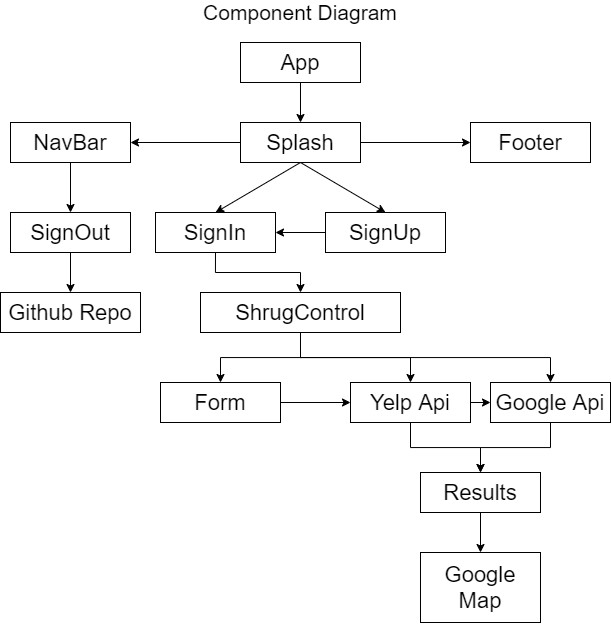

The diagram above was exported from draw.io. Its source (the exported page's mxGraphModel, read from the mxfile embedded in the PNG):
<mxGraphModel dx="1344" dy="476" grid="1" gridSize="10" guides="1" tooltips="1" connect="1" arrows="1" fold="1" page="1" pageScale="1" pageWidth="850" pageHeight="1100" math="0" shadow="0">
  <root>
    <mxCell id="0" />
    <mxCell id="1" parent="0" />
    <mxCell id="35" value="" style="group" vertex="1" connectable="0" parent="1">
      <mxGeometry x="100" y="60" width="610" height="610" as="geometry" />
    </mxCell>
    <mxCell id="2" value="&lt;font style=&quot;font-size: 22px&quot;&gt;App&lt;/font&gt;" style="rounded=0;whiteSpace=wrap;html=1;" vertex="1" parent="35">
      <mxGeometry x="240" y="30" width="120" height="40" as="geometry" />
    </mxCell>
    <mxCell id="25" value="&lt;font style=&quot;font-size: 22px&quot;&gt;Splash&lt;/font&gt;" style="rounded=0;whiteSpace=wrap;html=1;" vertex="1" parent="35">
      <mxGeometry x="240" y="110" width="120" height="40" as="geometry" />
    </mxCell>
    <mxCell id="26" value="" style="edgeStyle=orthogonalEdgeStyle;rounded=0;orthogonalLoop=1;jettySize=auto;html=1;" edge="1" parent="35" source="2" target="25">
      <mxGeometry relative="1" as="geometry" />
    </mxCell>
    <mxCell id="3" value="&lt;font style=&quot;font-size: 21px&quot;&gt;Component Diagram&lt;/font&gt;" style="text;html=1;strokeColor=none;fillColor=none;align=center;verticalAlign=middle;whiteSpace=wrap;rounded=0;" vertex="1" parent="35">
      <mxGeometry x="155" y="-10" width="290" height="20" as="geometry" />
    </mxCell>
    <mxCell id="4" value="&lt;font style=&quot;font-size: 22px&quot;&gt;Footer&lt;/font&gt;" style="rounded=0;whiteSpace=wrap;html=1;" vertex="1" parent="35">
      <mxGeometry x="470" y="110" width="120" height="40" as="geometry" />
    </mxCell>
    <mxCell id="29" style="edgeStyle=orthogonalEdgeStyle;rounded=0;orthogonalLoop=1;jettySize=auto;html=1;exitX=1;exitY=0.5;exitDx=0;exitDy=0;entryX=0;entryY=0.5;entryDx=0;entryDy=0;" edge="1" parent="35" source="25" target="4">
      <mxGeometry relative="1" as="geometry">
        <mxPoint x="460" y="130" as="targetPoint" />
      </mxGeometry>
    </mxCell>
    <mxCell id="5" value="&lt;font style=&quot;font-size: 22px&quot;&gt;NavBar&lt;/font&gt;" style="rounded=0;whiteSpace=wrap;html=1;" vertex="1" parent="35">
      <mxGeometry x="10" y="110" width="120" height="40" as="geometry" />
    </mxCell>
    <mxCell id="28" style="edgeStyle=orthogonalEdgeStyle;rounded=0;orthogonalLoop=1;jettySize=auto;html=1;exitX=0;exitY=0.5;exitDx=0;exitDy=0;entryX=1;entryY=0.5;entryDx=0;entryDy=0;" edge="1" parent="35" source="25" target="5">
      <mxGeometry relative="1" as="geometry" />
    </mxCell>
    <mxCell id="22" value="&lt;font style=&quot;font-size: 22px&quot;&gt;SignOut&lt;/font&gt;" style="rounded=0;whiteSpace=wrap;html=1;" vertex="1" parent="35">
      <mxGeometry x="10" y="200" width="120" height="40" as="geometry" />
    </mxCell>
    <mxCell id="23" value="" style="edgeStyle=orthogonalEdgeStyle;rounded=0;orthogonalLoop=1;jettySize=auto;html=1;" edge="1" parent="35" source="5" target="22">
      <mxGeometry relative="1" as="geometry" />
    </mxCell>
    <mxCell id="30" value="&lt;font style=&quot;font-size: 22px&quot;&gt;Github Repo&lt;/font&gt;" style="rounded=0;whiteSpace=wrap;html=1;" vertex="1" parent="35">
      <mxGeometry y="280" width="140" height="40" as="geometry" />
    </mxCell>
    <mxCell id="31" value="" style="edgeStyle=orthogonalEdgeStyle;rounded=0;orthogonalLoop=1;jettySize=auto;html=1;" edge="1" parent="35" source="22" target="30">
      <mxGeometry relative="1" as="geometry" />
    </mxCell>
    <mxCell id="33" value="" style="endArrow=classic;html=1;entryX=0.5;entryY=0;entryDx=0;entryDy=0;exitX=0.5;exitY=1;exitDx=0;exitDy=0;" edge="1" parent="35" source="25" target="7">
      <mxGeometry width="50" height="50" relative="1" as="geometry">
        <mxPoint x="260" y="240" as="sourcePoint" />
        <mxPoint x="310" y="190" as="targetPoint" />
      </mxGeometry>
    </mxCell>
    <mxCell id="34" value="" style="endArrow=classic;html=1;entryX=0.5;entryY=0;entryDx=0;entryDy=0;exitX=0.5;exitY=1;exitDx=0;exitDy=0;" edge="1" parent="35" source="25" target="6">
      <mxGeometry width="50" height="50" relative="1" as="geometry">
        <mxPoint x="260" y="240" as="sourcePoint" />
        <mxPoint x="310" y="190" as="targetPoint" />
      </mxGeometry>
    </mxCell>
    <mxCell id="24" value="" style="group" vertex="1" connectable="0" parent="35">
      <mxGeometry x="155" y="200" width="290" height="120" as="geometry" />
    </mxCell>
    <mxCell id="6" value="&lt;font style=&quot;font-size: 22px&quot;&gt;SignUp&lt;/font&gt;" style="rounded=0;whiteSpace=wrap;html=1;" vertex="1" parent="24">
      <mxGeometry x="170" width="120" height="40" as="geometry" />
    </mxCell>
    <mxCell id="19" style="edgeStyle=orthogonalEdgeStyle;rounded=0;orthogonalLoop=1;jettySize=auto;html=1;exitX=0.5;exitY=1;exitDx=0;exitDy=0;entryX=0.5;entryY=0;entryDx=0;entryDy=0;" edge="1" parent="24" source="7">
      <mxGeometry relative="1" as="geometry">
        <mxPoint x="145" y="80" as="targetPoint" />
      </mxGeometry>
    </mxCell>
    <mxCell id="7" value="&lt;font style=&quot;font-size: 22px&quot;&gt;SignIn&lt;/font&gt;" style="rounded=0;whiteSpace=wrap;html=1;" vertex="1" parent="24">
      <mxGeometry width="120" height="40" as="geometry" />
    </mxCell>
    <mxCell id="18" style="edgeStyle=orthogonalEdgeStyle;rounded=0;orthogonalLoop=1;jettySize=auto;html=1;exitX=0;exitY=0.5;exitDx=0;exitDy=0;entryX=1;entryY=0.5;entryDx=0;entryDy=0;" edge="1" parent="24" source="6" target="7">
      <mxGeometry relative="1" as="geometry" />
    </mxCell>
    <mxCell id="20" value="&lt;font style=&quot;font-size: 22px&quot;&gt;ShrugControl&lt;/font&gt;" style="rounded=0;whiteSpace=wrap;html=1;" vertex="1" parent="24">
      <mxGeometry x="45" y="80" width="200" height="40" as="geometry" />
    </mxCell>
    <mxCell id="47" value="&lt;font style=&quot;font-size: 22px&quot;&gt;Yelp Api&lt;/font&gt;" style="rounded=0;whiteSpace=wrap;html=1;" vertex="1" parent="35">
      <mxGeometry x="350" y="370" width="120" height="40" as="geometry" />
    </mxCell>
    <mxCell id="46" value="&lt;font style=&quot;font-size: 22px&quot;&gt;Google Api&lt;/font&gt;" style="rounded=0;whiteSpace=wrap;html=1;" vertex="1" parent="35">
      <mxGeometry x="490" y="370" width="120" height="40" as="geometry" />
    </mxCell>
    <mxCell id="38" value="&lt;font style=&quot;font-size: 22px&quot;&gt;Results&lt;/font&gt;" style="rounded=0;whiteSpace=wrap;html=1;" vertex="1" parent="35">
      <mxGeometry x="420" y="460" width="120" height="40" as="geometry" />
    </mxCell>
    <mxCell id="52" style="edgeStyle=orthogonalEdgeStyle;rounded=0;orthogonalLoop=1;jettySize=auto;html=1;exitX=0.5;exitY=1;exitDx=0;exitDy=0;" edge="1" parent="35" source="46">
      <mxGeometry relative="1" as="geometry">
        <mxPoint x="480" y="460" as="targetPoint" />
      </mxGeometry>
    </mxCell>
    <mxCell id="45" value="" style="edgeStyle=orthogonalEdgeStyle;rounded=0;orthogonalLoop=1;jettySize=auto;html=1;" edge="1" parent="35" source="38" target="44">
      <mxGeometry relative="1" as="geometry" />
    </mxCell>
    <mxCell id="44" value="&lt;font style=&quot;font-size: 22px&quot;&gt;Google Map&lt;/font&gt;" style="rounded=0;whiteSpace=wrap;html=1;" vertex="1" parent="35">
      <mxGeometry x="420" y="540" width="120" height="70" as="geometry" />
    </mxCell>
    <mxCell id="51" style="edgeStyle=orthogonalEdgeStyle;rounded=0;orthogonalLoop=1;jettySize=auto;html=1;exitX=0.5;exitY=1;exitDx=0;exitDy=0;entryX=0.5;entryY=0;entryDx=0;entryDy=0;" edge="1" parent="35" source="47" target="38">
      <mxGeometry relative="1" as="geometry" />
    </mxCell>
    <mxCell id="53" style="edgeStyle=orthogonalEdgeStyle;rounded=0;orthogonalLoop=1;jettySize=auto;html=1;exitX=0.5;exitY=1;exitDx=0;exitDy=0;entryX=0.5;entryY=0;entryDx=0;entryDy=0;" edge="1" parent="35" source="20" target="46">
      <mxGeometry relative="1" as="geometry" />
    </mxCell>
    <mxCell id="54" style="edgeStyle=orthogonalEdgeStyle;rounded=0;orthogonalLoop=1;jettySize=auto;html=1;exitX=0.5;exitY=1;exitDx=0;exitDy=0;entryX=0.5;entryY=0;entryDx=0;entryDy=0;" edge="1" parent="35" source="20" target="47">
      <mxGeometry relative="1" as="geometry" />
    </mxCell>
    <mxCell id="42" style="edgeStyle=orthogonalEdgeStyle;rounded=0;orthogonalLoop=1;jettySize=auto;html=1;exitX=1;exitY=0.5;exitDx=0;exitDy=0;entryX=0;entryY=0.5;entryDx=0;entryDy=0;" edge="1" parent="1" source="36" target="47">
      <mxGeometry relative="1" as="geometry" />
    </mxCell>
    <mxCell id="36" value="&lt;font style=&quot;font-size: 22px&quot;&gt;Form&lt;/font&gt;" style="rounded=0;whiteSpace=wrap;html=1;" vertex="1" parent="1">
      <mxGeometry x="260" y="430" width="120" height="40" as="geometry" />
    </mxCell>
    <mxCell id="55" style="edgeStyle=orthogonalEdgeStyle;rounded=0;orthogonalLoop=1;jettySize=auto;html=1;exitX=0.5;exitY=1;exitDx=0;exitDy=0;entryX=0.5;entryY=0;entryDx=0;entryDy=0;" edge="1" parent="1" source="20" target="36">
      <mxGeometry relative="1" as="geometry" />
    </mxCell>
    <mxCell id="56" style="edgeStyle=orthogonalEdgeStyle;rounded=0;orthogonalLoop=1;jettySize=auto;html=1;exitX=1;exitY=0.5;exitDx=0;exitDy=0;" edge="1" parent="1" source="47">
      <mxGeometry relative="1" as="geometry">
        <mxPoint x="590" y="450" as="targetPoint" />
      </mxGeometry>
    </mxCell>
  </root>
</mxGraphModel>